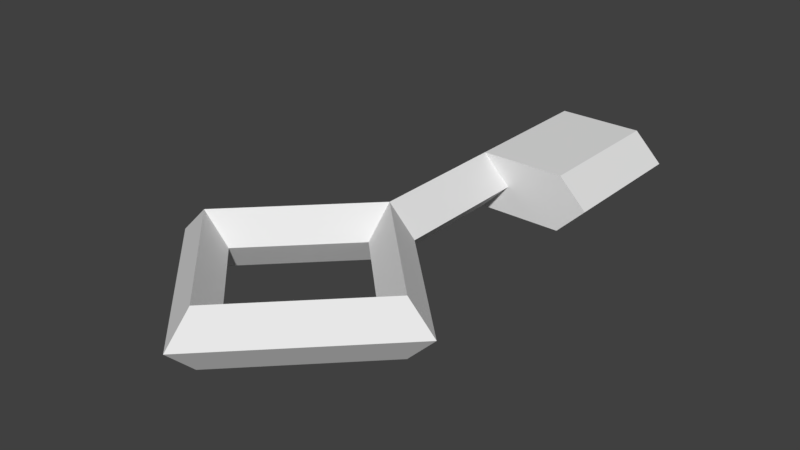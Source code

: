 # Source: key_blender.blend  (saved by Blender 2.78.0; exported with 4.5.12 LTS)
import bpy
from mathutils import Matrix  # noqa: F401  (used for matrix-valued properties, if any)

bpy.ops.wm.read_factory_settings(use_empty=True)
scene = bpy.context.scene
scene.name = 'Scene'

# ---- collections
col_collection_1 = bpy.data.collections.new('Collection 1'); scene.collection.children.link(col_collection_1)

# ---- world
world_world = bpy.data.worlds.new('World'); scene.world = world_world
world_world.color = (0.05088, 0.05088, 0.05088)
world_world.use_sun_shadow = False
world_world.sun_shadow_jitter_overblur = 0.0
world_world.cycles.sampling_method = 'MANUAL'

# ---- meshes
me_torus = bpy.data.meshes.new('Torus')
me_torus.from_pydata([(-0.25, -0.5, 0.0), (8.941e-08, -0.5, 0.25), (-0.25, 2.0, 0.0), (0.0, 2.0, 0.25), (8.941e-08, -0.5, -0.25), (0.25, -0.5, 0.0), (0.0, 2.0, -0.25), (1.25, -1.5, 0.0), (1.0, -1.5, 0.25), (0.75, -1.5, 3.062e-17), (1.0, -1.5, -0.25), (8.941e-08, -0.75, 3.062e-17), (-1.25, -1.5, 0.0), (-1.0, -1.5, 0.25), (-0.75, -1.5, 3.062e-17), (-1.0, -1.5, -0.25), (5.96e-08, -2.75, 0.0), (8.941e-08, -2.5, 0.25), (8.941e-08, -2.25, 3.062e-17), (8.941e-08, -2.5, -0.25), (4.47e-08, 0.75, 0.25), (4.47e-08, 0.75, -0.25), (0.25, 0.75, 0.0), (0.75, 2.0, 0.25), (0.75, 2.0, -0.25), (1.0, 2.0, 0.0), (0.75, 0.75, 0.25), (0.75, 0.75, -0.25), (1.0, 0.75, 0.0)], [], [(2, 20, 3), (21, 22, 5, 4), (4, 5, 1, 0), (2, 21, 4, 0), (22, 20, 1, 5), (8, 1, 11, 9), (9, 11, 4, 10), (1, 13, 14, 11), (11, 14, 15, 4), (12, 16, 17, 13), (13, 17, 18, 14), (14, 18, 19, 15), (15, 19, 16, 12), (16, 7, 8, 17), (17, 8, 9, 18), (18, 9, 10, 19), (19, 10, 7, 16), (7, 5, 1, 8), (5, 7, 10, 4), (0, 12, 13, 1), (12, 0, 4, 15), (22, 21, 27, 28), (2, 6, 21), (6, 2, 25, 24), (0, 1, 20, 2), (25, 23, 26, 28), (24, 25, 28, 27), (3, 20, 26, 23), (21, 6, 24, 27), (2, 3, 23, 25), (20, 22, 28, 26)])
_uv = me_torus.uv_layers.new(name='UVMap')
_uv.uv.foreach_set('vector', [0.4481, 0.9938, 0.5, 0.7344, 0.5, 0.9938, 0.5, 0.7344, 0.5519, 0.7344, 0.5519, 0.475, 0.5, 0.475, 0.5, 0.475, 0.5519, 0.475, 0.5, 0.475, 0.4481, 0.475, 0.4481, 0.9938, 0.5, 0.7344, 0.5, 0.475, 0.4481, 0.475, 0.5519, 0.7344, 0.5, 0.7344, 0.5, 0.475, 0.5519, 0.475, 0.7075, 0.2675, 0.5, 0.475, 0.5, 0.4232, 0.6556, 0.2675, 0.6556, 0.2675, 0.5, 0.4232, 0.5, 0.475, 0.7075, 0.2675, 0.5, 0.475, 0.2925, 0.2675, 0.3444, 0.2675, 0.5, 0.4232, 0.5, 0.4232, 0.3444, 0.2675, 0.2925, 0.2675, 0.5, 0.475, 0.2406, 0.2675, 0.5, 0.008163, 0.5, 0.06004, 0.2925, 0.2675, 0.2925, 0.2675, 0.5, 0.06004, 0.5, 0.1119, 0.3444, 0.2675, 0.3444, 0.2675, 0.5, 0.1119, 0.5, 0.06004, 0.2925, 0.2675, 0.2925, 0.2675, 0.5, 0.06004, 0.5, 0.008163, 0.2406, 0.2675, 0.5, 0.008163, 0.7594, 0.2675, 0.7075, 0.2675, 0.5, 0.06004, 0.5, 0.06004, 0.7075, 0.2675, 0.6556, 0.2675, 0.5, 0.1119, 0.5, 0.1119, 0.6556, 0.2675, 0.7075, 0.2675, 0.5, 0.06004, 0.5, 0.06004, 0.7075, 0.2675, 0.7594, 0.2675, 0.5, 0.008163, 0.7594, 0.2675, 0.5519, 0.475, 0.5, 0.475, 0.7075, 0.2675, 0.5519, 0.475, 0.7594, 0.2675, 0.7075, 0.2675, 0.5, 0.475, 0.4481, 0.475, 0.2406, 0.2675, 0.2925, 0.2675, 0.5, 0.475, 0.2406, 0.2675, 0.4481, 0.475, 0.5, 0.475, 0.2925, 0.2675, 0.5519, 0.7344, 0.5, 0.7344, 0.6556, 0.7344, 0.7075, 0.7344, 0.4481, 0.9938, 0.5, 0.9938, 0.5, 0.7344, 0.5, 0.9938, 0.4481, 0.9938, 0.7075, 0.9938, 0.6556, 0.9938, 0.4481, 0.475, 0.5, 0.475, 0.5, 0.7344, 0.4481, 0.9938, 0.7075, 0.9938, 0.6556, 0.9938, 0.6556, 0.7344, 0.7075, 0.7344, 0.6556, 0.9938, 0.7075, 0.9938, 0.7075, 0.7344, 0.6556, 0.7344, 0.5, 0.9938, 0.5, 0.7344, 0.6556, 0.7344, 0.6556, 0.9938, 0.5, 0.7344, 0.5, 0.9938, 0.6556, 0.9938, 0.6556, 0.7344, 0.4481, 0.9938, 0.5, 0.9938, 0.6556, 0.9938, 0.7075, 0.9938, 0.5, 0.7344, 0.5519, 0.7344, 0.7075, 0.7344, 0.6556, 0.7344])
me_torus.use_remesh_preserve_volume = False
me_torus.use_remesh_preserve_attributes = False
me_torus.use_mirror_vertex_groups = False
me_torus.update()

# ---- objects
ob_key = bpy.data.objects.new('Key', me_torus)

# ---- transforms, parenting, visibility, modifiers, constraints
ob_key.location = (0.0, 0.0, 0.0)
ob_key.lineart.crease_threshold = 0.0
_m = ob_key.modifiers.new('Triangulate', 'TRIANGULATE')

# ---- collection membership
col_collection_1.objects.link(ob_key)

# ---- scene / render settings (as saved in the file)
scene.frame_start = 1; scene.frame_end = 250; scene.frame_set(1)
scene.render.engine = 'BLENDER_EEVEE_NEXT'
scene.render.resolution_percentage = 50
scene.render.dither_intensity = 0.0
scene.cycles.use_denoising = False
scene.cycles.samples = 128
scene.cycles.sampling_pattern = 'TABULATED_SOBOL'
scene.cycles.light_sampling_threshold = 0.0
scene.cycles.use_adaptive_sampling = False
scene.cycles.use_light_tree = False
scene.cycles.blur_glossy = 0.0
scene.cycles.sample_clamp_indirect = 0.0
scene.view_settings.view_transform = 'Standard'
bpy.context.view_layer.update()

# ---- added for rendering (the .blend has no active camera and no usable light): camera, sun
cam_auto = bpy.data.cameras.new('AutoCamera')
cam_auto.lens = 50.0
cam_auto.sensor_width = 36.0
cam_auto.clip_end = 1000.0
ob_auto_camera = bpy.data.objects.new('AutoCamera', cam_auto)
scene.collection.objects.link(ob_auto_camera)
ob_auto_camera.location = (4.98786, -6.36043, 3.99028)
ob_auto_camera.rotation_euler = (1.09748, -7.21219e-08, 0.694738)
scene.camera = ob_auto_camera
light_auto_sun = bpy.data.lights.new('AutoSun', 'SUN')
light_auto_sun.energy = 3.0
light_auto_sun.angle = 0.0523599
ob_auto_sun = bpy.data.objects.new('AutoSun', light_auto_sun)
scene.collection.objects.link(ob_auto_sun)
ob_auto_sun.rotation_euler = (0.872665, 0.174533, 0.523599)
bpy.context.view_layer.update()
